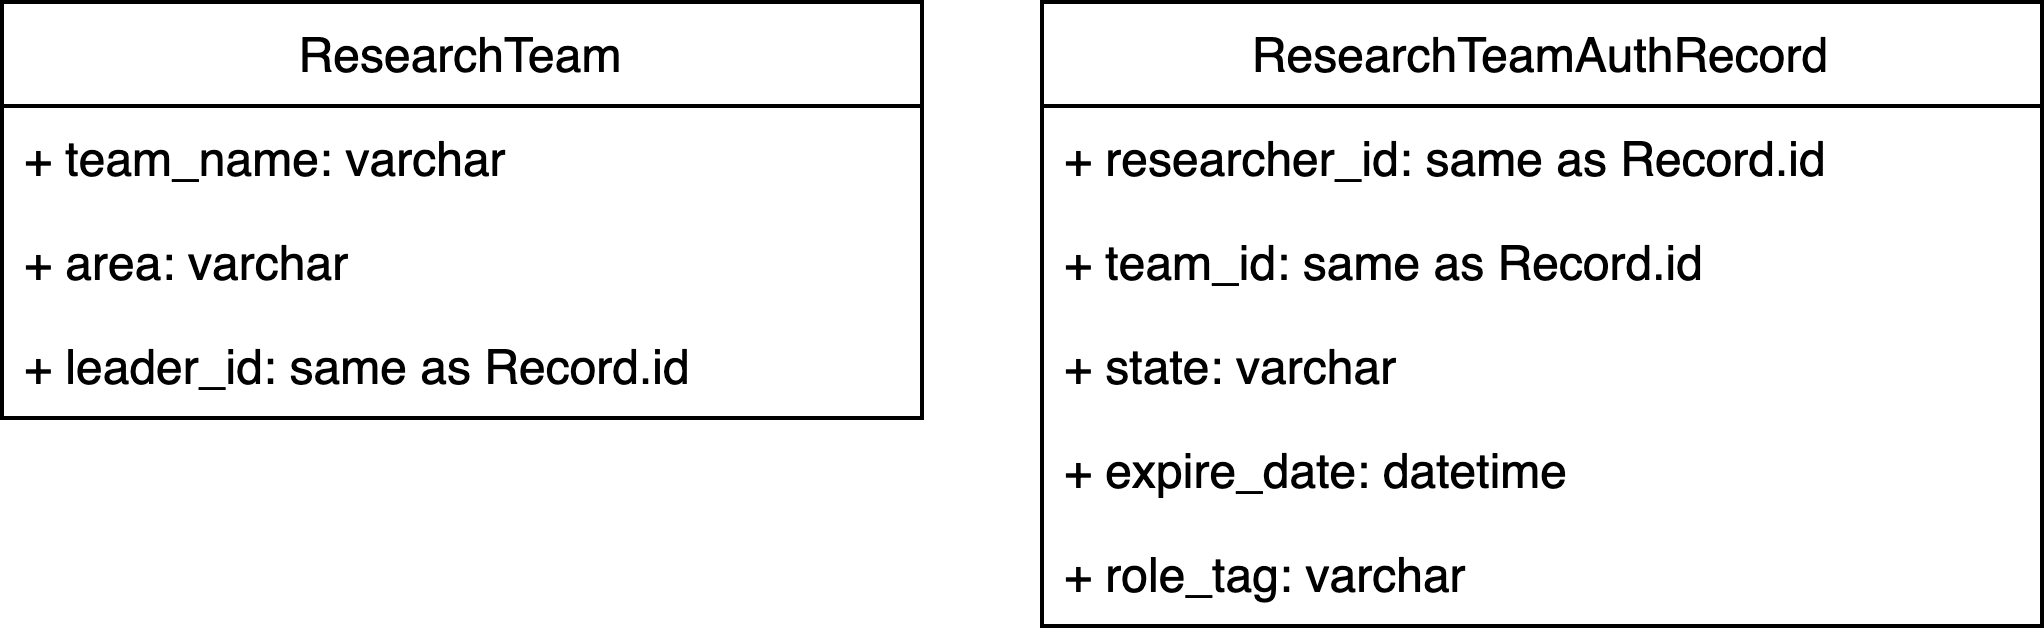

The diagram above was exported from draw.io. Its source (the exported page's mxGraphModel, read from the mxfile embedded in the PNG):
<mxGraphModel dx="1918" dy="1387" grid="1" gridSize="10" guides="1" tooltips="1" connect="1" arrows="1" fold="1" page="1" pageScale="1" pageWidth="1169" pageHeight="827" math="0" shadow="0">
  <root>
    <mxCell id="0" />
    <mxCell id="1" parent="0" />
    <mxCell id="2" value="ResearchTeam" style="swimlane;fontStyle=0;childLayout=stackLayout;horizontal=1;startSize=26;fillColor=none;horizontalStack=0;resizeParent=1;resizeParentMax=0;resizeLast=0;collapsible=1;marginBottom=0;" vertex="1" parent="1">
      <mxGeometry x="390" y="581" width="230" height="104" as="geometry">
        <mxRectangle x="680" y="292" width="110" height="26" as="alternateBounds" />
      </mxGeometry>
    </mxCell>
    <mxCell id="3" value="+ team_name: varchar" style="text;strokeColor=none;fillColor=none;align=left;verticalAlign=top;spacingLeft=4;spacingRight=4;overflow=hidden;rotatable=0;points=[[0,0.5],[1,0.5]];portConstraint=eastwest;" vertex="1" parent="2">
      <mxGeometry y="26" width="230" height="26" as="geometry" />
    </mxCell>
    <mxCell id="4" value="+ area: varchar" style="text;strokeColor=none;fillColor=none;align=left;verticalAlign=top;spacingLeft=4;spacingRight=4;overflow=hidden;rotatable=0;points=[[0,0.5],[1,0.5]];portConstraint=eastwest;" vertex="1" parent="2">
      <mxGeometry y="52" width="230" height="26" as="geometry" />
    </mxCell>
    <mxCell id="5" value="+ leader_id: same as Record.id" style="text;strokeColor=none;fillColor=none;align=left;verticalAlign=top;spacingLeft=4;spacingRight=4;overflow=hidden;rotatable=0;points=[[0,0.5],[1,0.5]];portConstraint=eastwest;" vertex="1" parent="2">
      <mxGeometry y="78" width="230" height="26" as="geometry" />
    </mxCell>
    <mxCell id="6" value="ResearchTeamAuthRecord" style="swimlane;fontStyle=0;childLayout=stackLayout;horizontal=1;startSize=26;horizontalStack=0;resizeParent=1;resizeParentMax=0;resizeLast=0;collapsible=1;marginBottom=0;" vertex="1" parent="1">
      <mxGeometry x="650" y="581" width="250" height="156" as="geometry">
        <mxRectangle x="780" y="390" width="140" height="26" as="alternateBounds" />
      </mxGeometry>
    </mxCell>
    <mxCell id="7" value="+ researcher_id: same as Record.id" style="text;strokeColor=none;fillColor=none;align=left;verticalAlign=top;spacingLeft=4;spacingRight=4;overflow=hidden;rotatable=0;points=[[0,0.5],[1,0.5]];portConstraint=eastwest;" vertex="1" parent="6">
      <mxGeometry y="26" width="250" height="26" as="geometry" />
    </mxCell>
    <mxCell id="8" value="+ team_id: same as Record.id" style="text;strokeColor=none;fillColor=none;align=left;verticalAlign=top;spacingLeft=4;spacingRight=4;overflow=hidden;rotatable=0;points=[[0,0.5],[1,0.5]];portConstraint=eastwest;" vertex="1" parent="6">
      <mxGeometry y="52" width="250" height="26" as="geometry" />
    </mxCell>
    <mxCell id="9" value="+ state: varchar" style="text;strokeColor=none;fillColor=none;align=left;verticalAlign=top;spacingLeft=4;spacingRight=4;overflow=hidden;rotatable=0;points=[[0,0.5],[1,0.5]];portConstraint=eastwest;" vertex="1" parent="6">
      <mxGeometry y="78" width="250" height="26" as="geometry" />
    </mxCell>
    <mxCell id="10" value="+ expire_date: datetime" style="text;strokeColor=none;fillColor=none;align=left;verticalAlign=top;spacingLeft=4;spacingRight=4;overflow=hidden;rotatable=0;points=[[0,0.5],[1,0.5]];portConstraint=eastwest;" vertex="1" parent="6">
      <mxGeometry y="104" width="250" height="26" as="geometry" />
    </mxCell>
    <mxCell id="11" value="+ role_tag: varchar" style="text;strokeColor=none;fillColor=none;align=left;verticalAlign=top;spacingLeft=4;spacingRight=4;overflow=hidden;rotatable=0;points=[[0,0.5],[1,0.5]];portConstraint=eastwest;" vertex="1" parent="6">
      <mxGeometry y="130" width="250" height="26" as="geometry" />
    </mxCell>
  </root>
</mxGraphModel>